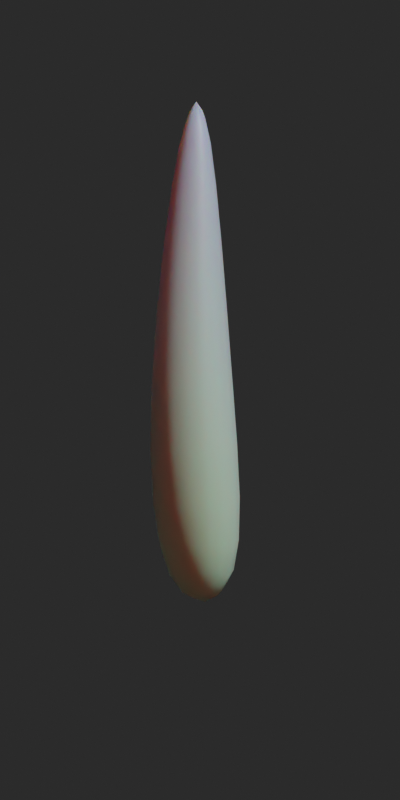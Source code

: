 # Source: aberrant_spike.blend  (saved by Blender 3.6.13; exported with 4.5.12 LTS)
import bpy
from mathutils import Matrix  # noqa: F401  (used for matrix-valued properties, if any)

bpy.ops.wm.read_factory_settings(use_empty=True)
scene = bpy.context.scene
scene.name = 'Scene'

# ---- collections
col_collection = bpy.data.collections.new('Collection'); scene.collection.children.link(col_collection)
col_ship = bpy.data.collections.new('Ship'); scene.collection.children.link(col_ship)

# ---- materials (node trees are filled in below, after node groups)
mat_material = bpy.data.materials.new('Material')

# ---- material node trees
mat_material.use_nodes = True; mat_material.node_tree.nodes.clear()
_N = mat_material.node_tree.nodes; _L = mat_material.node_tree.links
n0 = _N.new('ShaderNodeOutputMaterial'); n0.name = 'Material Output'; n0.location = (442, 300)
n1 = _N.new('ShaderNodeTexCoord'); n1.name = 'Texture Coordinate'; n1.location = (-491, -12)
n2 = _N.new('ShaderNodeBsdfPrincipled'); n2.name = 'Principled BSDF'; n2.location = (152, 300)
n2.distribution = 'GGX'
n2.subsurface_method = 'RANDOM_WALK_SKIN'
n2.inputs[3].default_value = 1.45
n2.inputs[8].default_value = 1.0
n2.inputs[10].default_value = 0.3557
n2.inputs[11].default_value = 1.304
n2.inputs[18].default_value = 0.2523
n2.inputs[27].default_value = (0.0, 0.0, 0.0, 1.0)
n2.inputs[28].default_value = 1.0
n3 = _N.new('ShaderNodeMix'); n3.name = 'Mix'; n3.location = (-18, 180)
n3.data_type = 'RGBA'
n3.inputs[0].default_value = 0.3557
n3.inputs[6].default_value = (0.8, 0.8, 0.8, 0.0)
_L.new(n2.outputs[0], n0.inputs[0])
_L.new(n1.outputs[0], n3.inputs[7])
_L.new(n3.outputs[2], n2.inputs[0])
n0.is_active_output = True

# ---- world
world_world = bpy.data.worlds.new('World'); scene.world = world_world
world_world.use_nodes = True; world_world.node_tree.nodes.clear()
_N = world_world.node_tree.nodes; _L = world_world.node_tree.links
n0 = _N.new('ShaderNodeOutputWorld'); n0.name = 'World Output'; n0.location = (300, 300)
n1 = _N.new('ShaderNodeBackground'); n1.name = 'Background'; n1.location = (10, 300)
n1.inputs[0].default_value = (0.02198, 0.02198, 0.02198, 1.0)
_L.new(n1.outputs[0], n0.inputs[0])
n0.is_active_output = True
world_world.color = (0.05088, 0.05088, 0.05088)
world_world.use_sun_shadow = False
world_world.sun_shadow_jitter_overblur = 0.0

# ---- cameras
cam_camera_001 = bpy.data.cameras.new('Camera.001')
cam_camera_001.type = 'ORTHO'
cam_camera_001.ortho_scale = 4.6
cam_camera_001.shift_y = 1.38
cam_camera_002 = bpy.data.cameras.new('Camera.002')
cam_camera_002.type = 'ORTHO'
cam_camera_002.ortho_scale = 25.6
cam_camera_002.shift_x = 0.16
cam_camera_002.shift_y = -0.13

# ---- lights
light_sun_002 = bpy.data.lights.new('Sun.002', 'SUN')
light_sun_002.transmission_factor = 0.0
light_sun_002.angle = 0.06981
light_sun_002.energy = 3.0
light_sun_002.shadow_buffer_clip_start = 0.5
light_sun_002.shadow_soft_size = 0.1
light_sun_002.shadow_cascade_max_distance = 1000.0
light_sun_002.cycles.use_multiple_importance_sampling = False
light_sun = bpy.data.lights.new('Sun', 'SUN')
light_sun.transmission_factor = 0.0
light_sun.angle = 0.06981
light_sun.energy = 3.0
light_sun.shadow_buffer_clip_start = 0.5
light_sun.shadow_soft_size = 0.1
light_sun.shadow_cascade_max_distance = 1000.0
light_sun.cycles.use_multiple_importance_sampling = False

# ---- meshes
me_cube_024 = bpy.data.meshes.new('Cube.024')
me_cube_024.from_pydata([(-0.49, -0.49, -0.4721), (-0.49, -0.49, 1.059), (-0.49, 0.49, -0.4721), (-0.49, 0.49, 1.059), (0.49, -0.49, -0.4721), (0.49, -0.49, 1.059), (0.49, 0.49, -0.4721), (0.49, 0.49, 1.059), (-0.136, -0.9503, 3.225), (-0.136, -0.6784, 3.225), (0.136, -0.6784, 3.225), (0.136, -0.9503, 3.225)], [], [(0, 1, 3, 2), (2, 3, 7, 6), (6, 7, 5, 4), (4, 5, 1, 0), (2, 6, 4, 0), (5, 7, 10, 11), (10, 9, 8, 11), (3, 1, 8, 9), (1, 5, 11, 8), (7, 3, 9, 10)])
me_cube_024.polygons.foreach_set('use_smooth', [True] * 10)
me_cube_024.materials.append(mat_material)
me_cube_024.use_remesh_preserve_volume = False
me_cube_024.use_remesh_preserve_attributes = False
me_cube_024.use_mirror_vertex_groups = False
me_cube_024.update()

# ---- objects
ob_cube_018 = bpy.data.objects.new('Cube.018', me_cube_024)
ob_top_down_camera = bpy.data.objects.new('Top Down Camera', cam_camera_001)
ob_thumbnail_camera = bpy.data.objects.new('Thumbnail Camera', cam_camera_002)
ob_thumbnail_sun = bpy.data.objects.new('Thumbnail Sun', light_sun_002)
ob_top_down_sun = bpy.data.objects.new('Top Down Sun', light_sun)

# ---- transforms, parenting, visibility, modifiers, constraints
ob_cube_018.location = (0.0, 0.0, 0.0)
ob_cube_018.rotation_euler = (1.48, 0.4654, 3.185)
ob_cube_018.scale = (0.5828, 0.5828, 0.8378)
ob_cube_018.lineart.crease_threshold = 0.0
_m = ob_cube_018.modifiers.new('Subsurf', 'SUBSURF')
_m.uv_smooth = 'PRESERVE_CORNERS'
_m.quality = 2
_m.levels = 2
_m.show_only_control_edges = False
ob_top_down_camera.location = (0.0, -5.477, 10.73)
ob_top_down_camera.lineart.crease_threshold = 0.0
ob_thumbnail_camera.location = (11.67, 12.17, 15.49)
ob_thumbnail_camera.rotation_euler = (0.9599, 0.0, 2.618)
ob_thumbnail_camera.lineart.crease_threshold = 0.0
ob_thumbnail_sun.location = (15.0, 13.0, 18.0)
ob_thumbnail_sun.rotation_euler = (-0.02907, 0.8607, 0.04537)
ob_thumbnail_sun.hide_render = True
ob_thumbnail_sun.lineart.crease_threshold = 0.0
ob_top_down_sun.location = (15.0, 13.0, 18.0)
ob_top_down_sun.rotation_euler = (0.0, 1.134, 0.8727)
ob_top_down_sun.lineart.crease_threshold = 0.0

# ---- collection membership
scene.collection.objects.link(ob_cube_018)
col_collection.objects.link(ob_top_down_camera)
col_collection.objects.link(ob_thumbnail_camera)
col_collection.objects.link(ob_thumbnail_sun)
col_collection.objects.link(ob_top_down_sun)

# ---- scene / render settings (as saved in the file)
scene.camera = ob_top_down_camera
scene.frame_start = 0; scene.frame_end = 12; scene.frame_set(2)
scene.render.engine = 'CYCLES'
scene.render.resolution_x = 60
scene.render.resolution_y = 120
scene.render.film_transparent = True
scene.render.use_border = True
scene.cycles.feature_set = 'EXPERIMENTAL'
scene.cycles.samples = 64
scene.cycles.sampling_pattern = 'TABULATED_SOBOL'
scene.cycles.use_adaptive_sampling = False
scene.cycles.use_light_tree = False
scene.cycles.film_transparent_glass = True
scene.view_settings.view_transform = 'Filmic'
bpy.context.view_layer.update()
